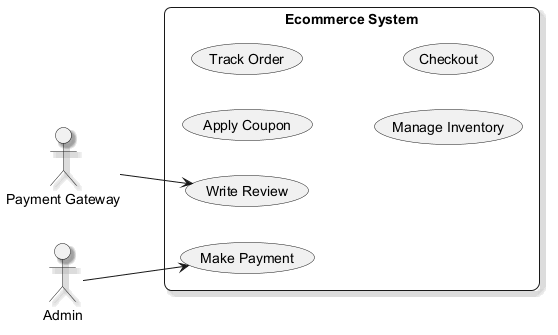

The diagram above was rendered by PlantUML. Its source (embedded in the PNG):
@startuml
skinparam backgroundColor #FFFFFF
skinparam roundCorner 15
skinparam shadowing true
left to right direction
actor "Payment Gateway" as PaymentGateway
actor "Admin" as Admin
rectangle "Ecommerce System" {
  usecase "Apply Coupon" as UC_ApplyCoupon
  usecase "Track Order" as UC_TrackOrder
  usecase "Manage Inventory" as UC_ManageInventory
  usecase "Write Review" as UC_WriteReview
  usecase "Make Payment" as UC_MakePayment
  usecase "Checkout" as UC_Checkout
}
PaymentGateway --> UC_WriteReview
Admin --> UC_MakePayment
@enduml